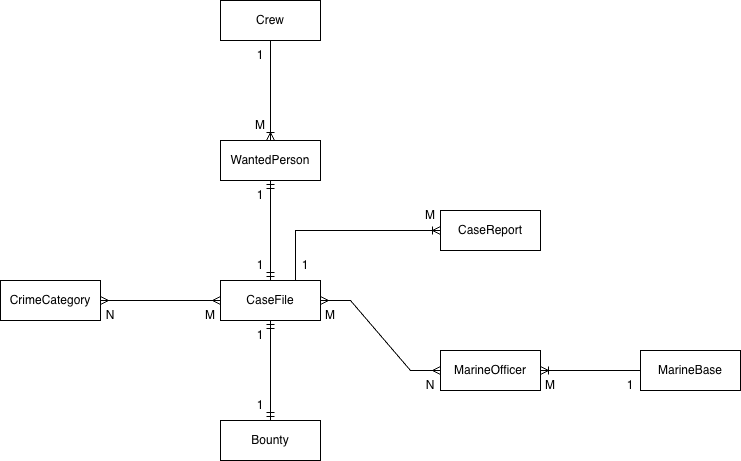

The diagram above was exported from draw.io. Its source (the exported page's mxGraphModel, read from the mxfile embedded in the PNG):
<mxGraphModel dx="983" dy="548" grid="1" gridSize="10" guides="1" tooltips="1" connect="1" arrows="1" fold="1" page="1" pageScale="1" pageWidth="850" pageHeight="1100" math="0" shadow="0" extFonts="Permanent Marker^https://fonts.googleapis.com/css?family=Permanent+Marker">
  <root>
    <mxCell id="0" />
    <mxCell id="1" parent="0" />
    <mxCell id="MCg5vFPRuxroX4ih92XZ-17" parent="1" style="whiteSpace=wrap;html=1;align=center;" value="MarineOfficer" vertex="1">
      <mxGeometry height="40" width="100" x="560" y="430" as="geometry" />
    </mxCell>
    <mxCell id="MCg5vFPRuxroX4ih92XZ-18" parent="1" style="whiteSpace=wrap;html=1;align=center;" value="MarineBase" vertex="1">
      <mxGeometry height="40" width="100" x="760" y="430" as="geometry" />
    </mxCell>
    <mxCell id="MCg5vFPRuxroX4ih92XZ-19" parent="1" style="whiteSpace=wrap;html=1;align=center;" value="WantedPerson" vertex="1">
      <mxGeometry height="40" width="100" x="340" y="220" as="geometry" />
    </mxCell>
    <mxCell id="MCg5vFPRuxroX4ih92XZ-20" parent="1" style="whiteSpace=wrap;html=1;align=center;" value="CaseReport" vertex="1">
      <mxGeometry height="40" width="100" x="560" y="290" as="geometry" />
    </mxCell>
    <mxCell id="MCg5vFPRuxroX4ih92XZ-21" parent="1" style="whiteSpace=wrap;html=1;align=center;" value="CaseFile" vertex="1">
      <mxGeometry height="40" width="100" x="340" y="360" as="geometry" />
    </mxCell>
    <mxCell id="MCg5vFPRuxroX4ih92XZ-22" parent="1" style="whiteSpace=wrap;html=1;align=center;" value="CrimeCategory" vertex="1">
      <mxGeometry height="40" width="100" x="120" y="360" as="geometry" />
    </mxCell>
    <mxCell id="MCg5vFPRuxroX4ih92XZ-23" parent="1" style="whiteSpace=wrap;html=1;align=center;" value="Bounty" vertex="1">
      <mxGeometry height="40" width="100" x="340" y="500" as="geometry" />
    </mxCell>
    <mxCell id="MCg5vFPRuxroX4ih92XZ-24" parent="1" style="whiteSpace=wrap;html=1;align=center;" value="Crew" vertex="1">
      <mxGeometry height="40" width="100" x="340" y="80" as="geometry" />
    </mxCell>
    <mxCell id="MCg5vFPRuxroX4ih92XZ-28" edge="1" parent="1" source="MCg5vFPRuxroX4ih92XZ-18" style="edgeStyle=entityRelationEdgeStyle;fontSize=12;html=1;endArrow=ERoneToMany;rounded=0;entryX=1;entryY=0.5;entryDx=0;entryDy=0;exitX=0;exitY=0.5;exitDx=0;exitDy=0;" target="MCg5vFPRuxroX4ih92XZ-17" value="">
      <mxGeometry height="100" relative="1" width="100" as="geometry">
        <mxPoint x="710" y="420" as="sourcePoint" />
        <mxPoint x="480" y="250" as="targetPoint" />
      </mxGeometry>
    </mxCell>
    <mxCell id="MCg5vFPRuxroX4ih92XZ-29" edge="1" parent="1" style="edgeStyle=orthogonalEdgeStyle;fontSize=12;html=1;endArrow=ERoneToMany;rounded=0;entryX=0;entryY=0.5;entryDx=0;entryDy=0;exitX=0.75;exitY=0;exitDx=0;exitDy=0;" value="">
      <mxGeometry height="100" relative="1" width="100" as="geometry">
        <Array as="points">
          <mxPoint x="415" y="310" />
        </Array>
        <mxPoint x="415" y="360" as="sourcePoint" />
        <mxPoint x="560" y="310" as="targetPoint" />
      </mxGeometry>
    </mxCell>
    <mxCell id="MCg5vFPRuxroX4ih92XZ-31" edge="1" parent="1" source="MCg5vFPRuxroX4ih92XZ-21" style="edgeStyle=entityRelationEdgeStyle;fontSize=12;html=1;endArrow=ERmany;startArrow=ERmany;rounded=0;entryX=0;entryY=0.5;entryDx=0;entryDy=0;exitX=1;exitY=0.5;exitDx=0;exitDy=0;" target="MCg5vFPRuxroX4ih92XZ-17" value="">
      <mxGeometry height="100" relative="1" width="100" as="geometry">
        <mxPoint x="440" y="400" as="sourcePoint" />
        <mxPoint x="480" y="250" as="targetPoint" />
      </mxGeometry>
    </mxCell>
    <mxCell id="MCg5vFPRuxroX4ih92XZ-34" edge="1" parent="1" source="MCg5vFPRuxroX4ih92XZ-24" style="fontSize=12;html=1;endArrow=ERoneToMany;rounded=0;entryX=0.5;entryY=0;entryDx=0;entryDy=0;exitX=0.5;exitY=1;exitDx=0;exitDy=0;" target="MCg5vFPRuxroX4ih92XZ-19" value="">
      <mxGeometry height="100" relative="1" width="100" as="geometry">
        <mxPoint x="560" y="200" as="sourcePoint" />
        <mxPoint x="460" y="200" as="targetPoint" />
      </mxGeometry>
    </mxCell>
    <mxCell id="MCg5vFPRuxroX4ih92XZ-35" edge="1" parent="1" source="MCg5vFPRuxroX4ih92XZ-21" style="fontSize=12;html=1;endArrow=ERmandOne;startArrow=ERmandOne;rounded=0;entryX=0.5;entryY=1;entryDx=0;entryDy=0;exitX=0.5;exitY=0;exitDx=0;exitDy=0;" target="MCg5vFPRuxroX4ih92XZ-19" value="">
      <mxGeometry height="100" relative="1" width="100" as="geometry">
        <mxPoint x="380" y="350" as="sourcePoint" />
        <mxPoint x="390" y="280" as="targetPoint" />
      </mxGeometry>
    </mxCell>
    <mxCell id="MCg5vFPRuxroX4ih92XZ-36" edge="1" parent="1" source="MCg5vFPRuxroX4ih92XZ-23" style="fontSize=12;html=1;endArrow=ERmandOne;startArrow=ERmandOne;rounded=0;entryX=0.5;entryY=1;entryDx=0;entryDy=0;exitX=0.5;exitY=0;exitDx=0;exitDy=0;" target="MCg5vFPRuxroX4ih92XZ-21" value="">
      <mxGeometry height="100" relative="1" width="100" as="geometry">
        <mxPoint x="380" y="530" as="sourcePoint" />
        <mxPoint x="380" y="430" as="targetPoint" />
      </mxGeometry>
    </mxCell>
    <mxCell id="MCg5vFPRuxroX4ih92XZ-37" edge="1" parent="1" source="MCg5vFPRuxroX4ih92XZ-22" style="edgeStyle=entityRelationEdgeStyle;fontSize=12;html=1;endArrow=ERmany;startArrow=ERmany;rounded=0;entryX=0;entryY=0.5;entryDx=0;entryDy=0;exitX=1;exitY=0.5;exitDx=0;exitDy=0;" target="MCg5vFPRuxroX4ih92XZ-21" value="">
      <mxGeometry height="100" relative="1" width="100" as="geometry">
        <mxPoint x="170" y="470" as="sourcePoint" />
        <mxPoint x="290" y="540" as="targetPoint" />
      </mxGeometry>
    </mxCell>
    <mxCell id="MCg5vFPRuxroX4ih92XZ-38" parent="1" style="text;html=1;whiteSpace=wrap;strokeColor=none;fillColor=none;align=center;verticalAlign=middle;rounded=0;" value="1" vertex="1">
      <mxGeometry height="30" width="60" x="350" y="120" as="geometry" />
    </mxCell>
    <mxCell id="MCg5vFPRuxroX4ih92XZ-39" parent="1" style="text;html=1;whiteSpace=wrap;strokeColor=none;fillColor=none;align=center;verticalAlign=middle;rounded=0;" value="M" vertex="1">
      <mxGeometry height="30" width="60" x="350" y="190" as="geometry" />
    </mxCell>
    <mxCell id="MCg5vFPRuxroX4ih92XZ-40" parent="1" style="text;html=1;whiteSpace=wrap;strokeColor=none;fillColor=none;align=center;verticalAlign=middle;rounded=0;" value="1" vertex="1">
      <mxGeometry height="30" width="60" x="395" y="330" as="geometry" />
    </mxCell>
    <mxCell id="MCg5vFPRuxroX4ih92XZ-41" parent="1" style="text;html=1;whiteSpace=wrap;strokeColor=none;fillColor=none;align=center;verticalAlign=middle;rounded=0;" value="M" vertex="1">
      <mxGeometry height="30" width="60" x="520" y="280" as="geometry" />
    </mxCell>
    <mxCell id="MCg5vFPRuxroX4ih92XZ-42" parent="1" style="text;html=1;whiteSpace=wrap;strokeColor=none;fillColor=none;align=center;verticalAlign=middle;rounded=0;" value="1" vertex="1">
      <mxGeometry height="30" width="60" x="350" y="260" as="geometry" />
    </mxCell>
    <mxCell id="MCg5vFPRuxroX4ih92XZ-43" parent="1" style="text;html=1;whiteSpace=wrap;strokeColor=none;fillColor=none;align=center;verticalAlign=middle;rounded=0;" value="1" vertex="1">
      <mxGeometry height="30" width="60" x="350" y="330" as="geometry" />
    </mxCell>
    <mxCell id="MCg5vFPRuxroX4ih92XZ-44" parent="1" style="text;html=1;whiteSpace=wrap;strokeColor=none;fillColor=none;align=center;verticalAlign=middle;rounded=0;" value="1" vertex="1">
      <mxGeometry height="30" width="60" x="720" y="450" as="geometry" />
    </mxCell>
    <mxCell id="MCg5vFPRuxroX4ih92XZ-45" parent="1" style="text;html=1;whiteSpace=wrap;strokeColor=none;fillColor=none;align=center;verticalAlign=middle;rounded=0;" value="M" vertex="1">
      <mxGeometry height="30" width="60" x="640" y="450" as="geometry" />
    </mxCell>
    <mxCell id="MCg5vFPRuxroX4ih92XZ-46" parent="1" style="text;html=1;whiteSpace=wrap;strokeColor=none;fillColor=none;align=center;verticalAlign=middle;rounded=0;" value="N" vertex="1">
      <mxGeometry height="30" width="60" x="520" y="450" as="geometry" />
    </mxCell>
    <mxCell id="MCg5vFPRuxroX4ih92XZ-47" parent="1" style="text;html=1;whiteSpace=wrap;strokeColor=none;fillColor=none;align=center;verticalAlign=middle;rounded=0;" value="M" vertex="1">
      <mxGeometry height="30" width="60" x="420" y="380" as="geometry" />
    </mxCell>
    <mxCell id="MCg5vFPRuxroX4ih92XZ-48" parent="1" style="text;html=1;whiteSpace=wrap;strokeColor=none;fillColor=none;align=center;verticalAlign=middle;rounded=0;" value="1" vertex="1">
      <mxGeometry height="30" width="60" x="350" y="400" as="geometry" />
    </mxCell>
    <mxCell id="MCg5vFPRuxroX4ih92XZ-49" parent="1" style="text;html=1;whiteSpace=wrap;strokeColor=none;fillColor=none;align=center;verticalAlign=middle;rounded=0;" value="1" vertex="1">
      <mxGeometry height="30" width="60" x="350" y="470" as="geometry" />
    </mxCell>
    <mxCell id="MCg5vFPRuxroX4ih92XZ-50" parent="1" style="text;html=1;whiteSpace=wrap;strokeColor=none;fillColor=none;align=center;verticalAlign=middle;rounded=0;" value="M" vertex="1">
      <mxGeometry height="30" width="60" x="300" y="380" as="geometry" />
    </mxCell>
    <mxCell id="MCg5vFPRuxroX4ih92XZ-51" parent="1" style="text;html=1;whiteSpace=wrap;strokeColor=none;fillColor=none;align=center;verticalAlign=middle;rounded=0;" value="N" vertex="1">
      <mxGeometry height="30" width="60" x="200" y="380" as="geometry" />
    </mxCell>
  </root>
</mxGraphModel>